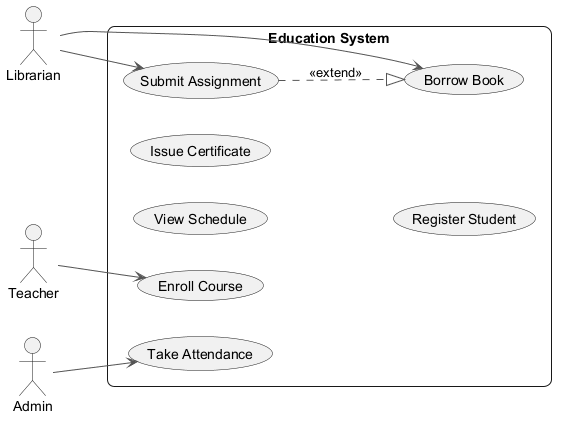

The diagram above was rendered by PlantUML. Its source (embedded in the PNG):
@startuml
skinparam backgroundColor #FFFFFF
skinparam roundCorner 15
skinparam ArrowColor #555555
left to right direction
actor "Librarian" as L
actor "Teacher" as T
actor "Admin" as A
rectangle "Education System" {
  usecase "View Schedule" as UC_ViewSchedule
  usecase "Enroll Course" as UC_EnrollCourse
  usecase "Take Attendance" as UC_TakeAttendance
  usecase "Submit Assignment" as UC_SubmitAssignment
  usecase "Issue Certificate" as UC_IssueCertificate
  usecase "Register Student" as UC_RegisterStudent
  usecase "Borrow Book" as UC_BorrowBook
}
L --> UC_SubmitAssignment
L --> UC_BorrowBook
T --> UC_EnrollCourse
A --> UC_TakeAttendance
UC_SubmitAssignment ..|> UC_BorrowBook : <<extend>>
@enduml